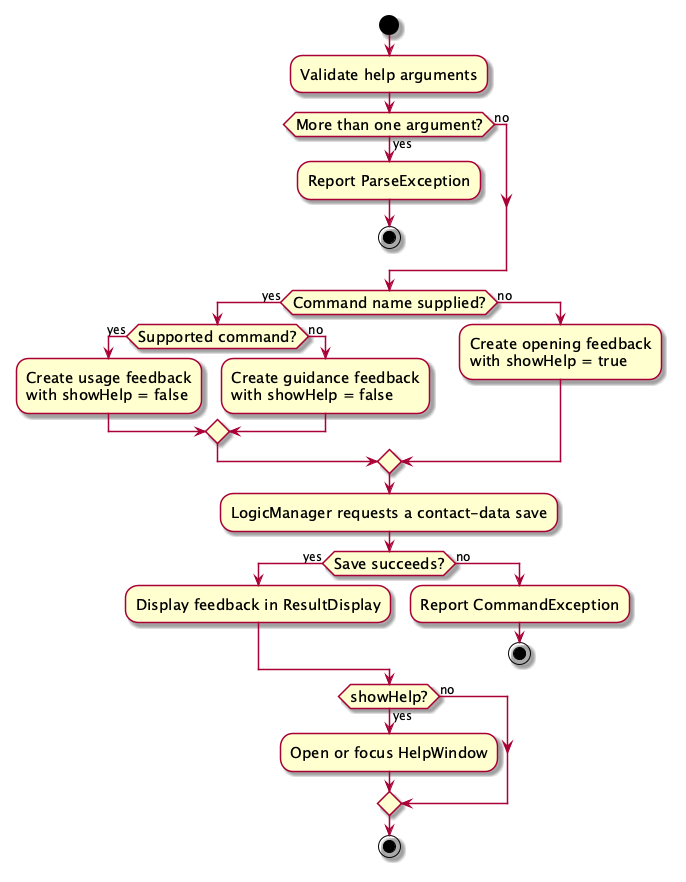

The diagram above was rendered by PlantUML. Its source (embedded in the PNG):
@startuml
skin rose
skinparam ActivityFontSize 15
skinparam ArrowFontSize 12
start
:Validate help arguments;
if (More than one argument?) then (yes)
    :Report ParseException;
    stop
else (no)
endif
if (Command name supplied?) then (yes)
    if (Supported command?) then (yes)
        :Create usage feedback
with showHelp = false;
    else (no)
        :Create guidance feedback
with showHelp = false;
    endif
else (no)
    :Create opening feedback
with showHelp = true;
endif
:LogicManager requests a contact-data save;
if (Save succeeds?) then (yes)
    :Display feedback in ResultDisplay;
else (no)
    :Report CommandException;
    stop
endif
if (showHelp?) then (yes)
    :Open or focus HelpWindow;
else (no)
endif
stop
@enduml